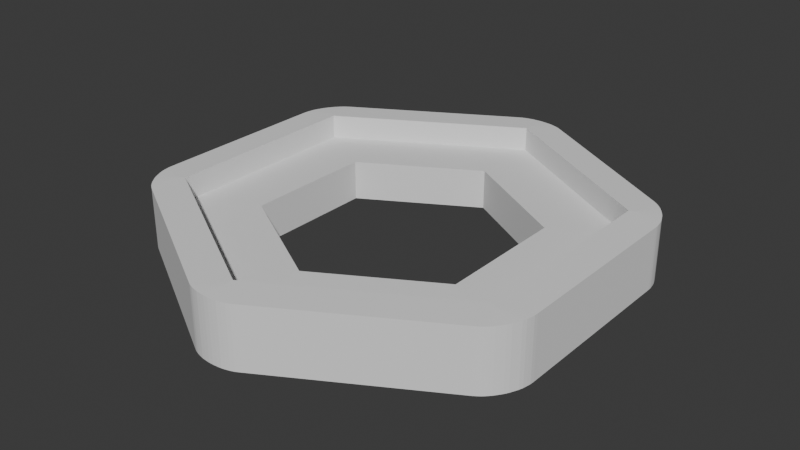 # Source: RESALTE-HEX.blend  (saved by Blender 4.2.66; exported with 4.5.12 LTS)
import bpy
from mathutils import Matrix  # noqa: F401  (used for matrix-valued properties, if any)

bpy.ops.wm.read_factory_settings(use_empty=True)
scene = bpy.context.scene
scene.name = 'Scene'

# ---- collections
col_collection = bpy.data.collections.new('Collection'); scene.collection.children.link(col_collection)

# ---- world
world_world = bpy.data.worlds.new('World'); scene.world = world_world
world_world.use_nodes = True; world_world.node_tree.nodes.clear()
_N = world_world.node_tree.nodes; _L = world_world.node_tree.links
n0 = _N.new('ShaderNodeOutputWorld'); n0.name = 'World Output'; n0.location = (300, 300)
n1 = _N.new('ShaderNodeBackground'); n1.name = 'Background'; n1.location = (10, 300)
n1.inputs[0].default_value = (0.05088, 0.05088, 0.05088, 1.0)
_L.new(n1.outputs[0], n0.inputs[0])
n0.is_active_output = True
world_world.color = (0.05088, 0.05088, 0.05088)
world_world.sun_shadow_jitter_overblur = 0.0

# ---- meshes
me_circle_002 = bpy.data.meshes.new('Circle.002')
me_circle_002.from_pydata([(4.023e-07, -0.8168, -0.1675), (0.7074, -0.4084, -0.1675), (0.7074, 0.4084, -0.1675), (4.023e-07, 0.8168, -0.1675), (-0.7074, 0.4084, -0.1675), (-0.7074, -0.4084, -0.1675), (0.7074, -0.4084, 0.08574), (-2.793e-08, -0.8168, 0.08574), (0.7074, 0.4084, 0.08574), (-2.793e-08, 0.8168, 0.08574), (-0.7074, 0.4084, 0.08574), (-0.7074, -0.4084, 0.08574), (1.096, -0.633, 0.07887), (-9.49e-09, -1.266, 0.07887), (1.096, 0.633, 0.07887), (-9.49e-09, 1.266, 0.07887), (-1.096, 0.633, 0.07887), (-1.096, -0.633, 0.07886), (1.096, -0.633, 0.2306), (-1.543e-07, -1.266, 0.2306), (1.096, 0.633, 0.2306), (-1.543e-07, 1.266, 0.2306), (-1.096, 0.633, 0.2306), (-1.096, -0.633, 0.2306), (0.161, -1.407, -0.1636), (-0.161, -1.407, -0.1636), (5.04e-07, -1.314, -0.1636), (0.1404, -1.418, -0.1636), (0.1178, -1.427, -0.1636), (0.09346, -1.434, -0.1636), (0.06775, -1.44, -0.1636), (0.04105, -1.443, -0.1636), (0.01375, -1.445, -0.1636), (-0.01375, -1.445, -0.1636), (-0.04105, -1.443, -0.1636), (-0.06775, -1.44, -0.1636), (-0.09346, -1.434, -0.1636), (-0.1178, -1.427, -0.1636), (-0.1404, -1.418, -0.1636), (1.299, -0.564, -0.1636), (1.138, -0.8429, -0.1636), (1.138, -0.657, -0.1636), (1.298, -0.5871, -0.1636), (1.294, -0.6112, -0.1636), (1.289, -0.636, -0.1636), (1.281, -0.6611, -0.1636), (1.27, -0.6861, -0.1636), (1.259, -0.7107, -0.1636), (1.245, -0.7345, -0.1636), (1.229, -0.7572, -0.1636), (1.213, -0.7784, -0.1636), (1.195, -0.7979, -0.1636), (1.177, -0.8153, -0.1636), (1.157, -0.8304, -0.1636), (1.138, 0.8429, -0.1636), (1.299, 0.564, -0.1636), (1.138, 0.657, -0.1636), (1.157, 0.8304, -0.1636), (1.177, 0.8153, -0.1636), (1.195, 0.7979, -0.1636), (1.213, 0.7784, -0.1636), (1.229, 0.7572, -0.1636), (1.245, 0.7345, -0.1636), (1.259, 0.7107, -0.1636), (1.27, 0.6861, -0.1636), (1.281, 0.6611, -0.1636), (1.289, 0.636, -0.1636), (1.294, 0.6112, -0.1636), (1.298, 0.5871, -0.1636), (-0.161, 1.407, -0.1636), (0.161, 1.407, -0.1636), (5.04e-07, 1.314, -0.1636), (-0.1404, 1.418, -0.1636), (-0.1178, 1.427, -0.1636), (-0.09346, 1.434, -0.1636), (-0.06775, 1.44, -0.1636), (-0.04105, 1.443, -0.1636), (-0.01375, 1.445, -0.1636), (0.01375, 1.445, -0.1636), (0.04105, 1.443, -0.1636), (0.06775, 1.44, -0.1636), (0.09346, 1.434, -0.1636), (0.1178, 1.427, -0.1636), (0.1404, 1.418, -0.1636), (-1.299, 0.564, -0.1636), (-1.138, 0.8429, -0.1636), (-1.138, 0.657, -0.1636), (-1.298, 0.5871, -0.1636), (-1.294, 0.6112, -0.1636), (-1.289, 0.636, -0.1636), (-1.281, 0.6611, -0.1636), (-1.27, 0.6861, -0.1636), (-1.259, 0.7107, -0.1636), (-1.245, 0.7345, -0.1636), (-1.229, 0.7572, -0.1636), (-1.213, 0.7784, -0.1636), (-1.195, 0.7979, -0.1636), (-1.177, 0.8153, -0.1636), (-1.157, 0.8304, -0.1636), (-1.138, -0.8429, -0.1636), (-1.299, -0.564, -0.1636), (-1.138, -0.657, -0.1636), (-1.157, -0.8304, -0.1636), (-1.177, -0.8153, -0.1636), (-1.195, -0.7979, -0.1636), (-1.213, -0.7784, -0.1636), (-1.229, -0.7572, -0.1636), (-1.245, -0.7345, -0.1636), (-1.259, -0.7107, -0.1636), (-1.27, -0.6861, -0.1636), (-1.281, -0.6611, -0.1636), (-1.289, -0.636, -0.1636), (-1.294, -0.6112, -0.1636), (-1.298, -0.5871, -0.1636), (0.161, 1.407, 0.2213), (-0.161, 1.407, 0.2213), (-1.649e-07, 1.314, 0.2287), (0.1404, 1.418, 0.2213), (0.1178, 1.427, 0.2213), (0.09346, 1.434, 0.2213), (0.06775, 1.44, 0.2213), (0.04105, 1.443, 0.2213), (0.01375, 1.445, 0.2213), (-0.01375, 1.445, 0.2213), (-0.04105, 1.443, 0.2213), (-0.06775, 1.44, 0.2213), (-0.09346, 1.434, 0.2213), (-0.1178, 1.427, 0.2213), (-0.1404, 1.418, 0.2213), (-1.138, 0.8429, 0.2213), (-1.299, 0.564, 0.2213), (-1.138, 0.6571, 0.2287), (-1.157, 0.8304, 0.2213), (-1.177, 0.8153, 0.2213), (-1.195, 0.7979, 0.2213), (-1.213, 0.7784, 0.2213), (-1.229, 0.7572, 0.2213), (-1.245, 0.7345, 0.2213), (-1.259, 0.7107, 0.2213), (-1.27, 0.6861, 0.2213), (-1.281, 0.6611, 0.2213), (-1.289, 0.636, 0.2213), (-1.294, 0.6112, 0.2213), (-1.298, 0.5871, 0.2213), (1.138, -0.8429, 0.2213), (1.299, -0.564, 0.2213), (1.138, -0.6571, 0.2287), (1.157, -0.8304, 0.2213), (1.177, -0.8153, 0.2213), (1.195, -0.7979, 0.2213), (1.213, -0.7784, 0.2213), (1.229, -0.7572, 0.2213), (1.245, -0.7345, 0.2213), (1.259, -0.7107, 0.2213), (1.27, -0.6861, 0.2213), (1.281, -0.6611, 0.2213), (1.289, -0.636, 0.2213), (1.294, -0.6112, 0.2213), (1.298, -0.5871, 0.2213), (-0.161, -1.407, 0.2213), (0.161, -1.407, 0.2213), (-1.649e-07, -1.314, 0.2287), (-0.1404, -1.418, 0.2213), (-0.1178, -1.427, 0.2213), (-0.09346, -1.434, 0.2213), (-0.06775, -1.44, 0.2213), (-0.04105, -1.443, 0.2213), (-0.01375, -1.445, 0.2213), (0.01375, -1.445, 0.2213), (0.04105, -1.443, 0.2213), (0.06775, -1.44, 0.2213), (0.09346, -1.434, 0.2213), (0.1178, -1.427, 0.2213), (0.1404, -1.418, 0.2213), (1.299, 0.564, 0.2213), (1.138, 0.8429, 0.2213), (1.138, 0.6571, 0.2287), (1.298, 0.5871, 0.2213), (1.294, 0.6112, 0.2213), (1.289, 0.636, 0.2213), (1.281, 0.6611, 0.2213), (1.27, 0.6861, 0.2213), (1.259, 0.7107, 0.2213), (1.245, 0.7345, 0.2213), (1.229, 0.7572, 0.2213), (1.213, 0.7784, 0.2213), (1.195, 0.7979, 0.2213), (1.177, 0.8153, 0.2213), (1.157, 0.8304, 0.2213), (-1.299, -0.564, 0.2213), (-1.138, -0.8429, 0.2213), (-1.138, -0.6571, 0.2287), (-1.298, -0.5871, 0.2213), (-1.294, -0.6112, 0.2213), (-1.289, -0.636, 0.2213), (-1.281, -0.6611, 0.2213), (-1.27, -0.6861, 0.2213), (-1.259, -0.7107, 0.2213), (-1.245, -0.7345, 0.2213), (-1.229, -0.7572, 0.2213), (-1.213, -0.7784, 0.2213), (-1.195, -0.7979, 0.2213), (-1.177, -0.8153, 0.2213), (-1.157, -0.8304, 0.2213)], [], [(4, 3, 9, 10), (16, 15, 21, 22), (3, 2, 8, 9), (0, 5, 11, 7), (69, 85, 129, 115), (84, 100, 189, 130), (21, 20, 176, 175, 114, 116), (0, 1, 41, 40, 24, 26), (99, 25, 159, 190), (54, 70, 114, 175), (8, 14, 15, 9), (9, 15, 16, 10), (10, 16, 17, 11), (11, 17, 13, 7), (7, 13, 12, 6), (6, 12, 14, 8), (1, 0, 7, 6), (5, 4, 10, 11), (2, 1, 6, 8), (4, 5, 101, 100, 84, 86), (5, 0, 26, 25, 99, 101), (3, 4, 86, 85, 69, 71), (1, 2, 56, 55, 39, 41), (39, 55, 174, 145), (2, 3, 71, 70, 54, 56), (15, 14, 20, 21), (13, 17, 23, 19), (22, 21, 116, 115, 129, 131), (23, 22, 131, 130, 189, 191), (20, 18, 146, 145, 174, 176), (18, 19, 161, 160, 144, 146), (19, 23, 191, 190, 159, 161), (12, 13, 19, 18), (17, 16, 22, 23), (14, 12, 18, 20), (24, 27, 26), (27, 28, 26), (28, 29, 26), (29, 30, 26), (30, 31, 26), (31, 32, 26), (32, 33, 26), (33, 34, 26), (34, 35, 26), (35, 36, 26), (36, 37, 26), (37, 38, 26), (38, 25, 26), (39, 42, 41), (42, 43, 41), (43, 44, 41), (44, 45, 41), (45, 46, 41), (46, 47, 41), (47, 48, 41), (48, 49, 41), (49, 50, 41), (50, 51, 41), (51, 52, 41), (52, 53, 41), (53, 40, 41), (54, 57, 56), (57, 58, 56), (58, 59, 56), (59, 60, 56), (60, 61, 56), (61, 62, 56), (62, 63, 56), (63, 64, 56), (64, 65, 56), (65, 66, 56), (66, 67, 56), (67, 68, 56), (68, 55, 56), (69, 72, 71), (72, 73, 71), (73, 74, 71), (74, 75, 71), (75, 76, 71), (76, 77, 71), (77, 78, 71), (78, 79, 71), (79, 80, 71), (80, 81, 71), (81, 82, 71), (82, 83, 71), (83, 70, 71), (84, 87, 86), (87, 88, 86), (88, 89, 86), (89, 90, 86), (90, 91, 86), (91, 92, 86), (92, 93, 86), (93, 94, 86), (94, 95, 86), (95, 96, 86), (96, 97, 86), (97, 98, 86), (98, 85, 86), (99, 102, 101), (102, 103, 101), (103, 104, 101), (104, 105, 101), (105, 106, 101), (106, 107, 101), (107, 108, 101), (108, 109, 101), (109, 110, 101), (110, 111, 101), (111, 112, 101), (112, 113, 101), (113, 100, 101), (114, 117, 116), (117, 118, 116), (118, 119, 116), (119, 120, 116), (120, 121, 116), (121, 122, 116), (122, 123, 116), (123, 124, 116), (124, 125, 116), (125, 126, 116), (126, 127, 116), (127, 128, 116), (128, 115, 116), (129, 132, 131), (132, 133, 131), (133, 134, 131), (134, 135, 131), (135, 136, 131), (136, 137, 131), (137, 138, 131), (138, 139, 131), (139, 140, 131), (140, 141, 131), (141, 142, 131), (142, 143, 131), (143, 130, 131), (144, 147, 146), (147, 148, 146), (148, 149, 146), (149, 150, 146), (150, 151, 146), (151, 152, 146), (152, 153, 146), (153, 154, 146), (154, 155, 146), (155, 156, 146), (156, 157, 146), (157, 158, 146), (158, 145, 146), (159, 162, 161), (162, 163, 161), (163, 164, 161), (164, 165, 161), (165, 166, 161), (166, 167, 161), (167, 168, 161), (168, 169, 161), (169, 170, 161), (170, 171, 161), (171, 172, 161), (172, 173, 161), (173, 160, 161), (174, 177, 176), (177, 178, 176), (178, 179, 176), (179, 180, 176), (180, 181, 176), (181, 182, 176), (182, 183, 176), (183, 184, 176), (184, 185, 176), (185, 186, 176), (186, 187, 176), (187, 188, 176), (188, 175, 176), (189, 192, 191), (192, 193, 191), (193, 194, 191), (194, 195, 191), (195, 196, 191), (196, 197, 191), (197, 198, 191), (198, 199, 191), (199, 200, 191), (200, 201, 191), (201, 202, 191), (202, 203, 191), (203, 190, 191), (84, 130, 143, 87), (87, 143, 142, 88), (88, 142, 141, 89), (89, 141, 140, 90), (90, 140, 139, 91), (91, 139, 138, 92), (92, 138, 137, 93), (93, 137, 136, 94), (94, 136, 135, 95), (95, 135, 134, 96), (96, 134, 133, 97), (97, 133, 132, 98), (98, 132, 129, 85), (99, 190, 203, 102), (102, 203, 202, 103), (103, 202, 201, 104), (104, 201, 200, 105), (105, 200, 199, 106), (106, 199, 198, 107), (107, 198, 197, 108), (108, 197, 196, 109), (109, 196, 195, 110), (110, 195, 194, 111), (111, 194, 193, 112), (112, 193, 192, 113), (113, 192, 189, 100), (159, 25, 38, 162), (162, 38, 37, 163), (163, 37, 36, 164), (164, 36, 35, 165), (165, 35, 34, 166), (166, 34, 33, 167), (167, 33, 32, 168), (168, 32, 31, 169), (169, 31, 30, 170), (170, 30, 29, 171), (171, 29, 28, 172), (172, 28, 27, 173), (173, 27, 24, 160), (39, 145, 158, 42), (42, 158, 157, 43), (43, 157, 156, 44), (44, 156, 155, 45), (45, 155, 154, 46), (46, 154, 153, 47), (47, 153, 152, 48), (48, 152, 151, 49), (49, 151, 150, 50), (50, 150, 149, 51), (51, 149, 148, 52), (52, 148, 147, 53), (53, 147, 144, 40), (54, 175, 188, 57), (57, 188, 187, 58), (58, 187, 186, 59), (59, 186, 185, 60), (60, 185, 184, 61), (61, 184, 183, 62), (62, 183, 182, 63), (63, 182, 181, 64), (64, 181, 180, 65), (65, 180, 179, 66), (66, 179, 178, 67), (67, 178, 177, 68), (68, 177, 174, 55), (114, 70, 83, 117), (117, 83, 82, 118), (118, 82, 81, 119), (119, 81, 80, 120), (120, 80, 79, 121), (121, 79, 78, 122), (122, 78, 77, 123), (123, 77, 76, 124), (124, 76, 75, 125), (125, 75, 74, 126), (126, 74, 73, 127), (127, 73, 72, 128), (128, 72, 69, 115), (24, 40, 144, 160)])
_uv = me_circle_002.uv_layers.new(name='UVMap')
_uv.uv.foreach_set('vector', [0.0, 0.0, 0.0, 0.0, 0.0, 0.0, 0.0, 0.0, 0.0, 0.0, 0.0, 0.0, 0.0, 0.0, 0.0, 0.0, 0.0, 0.0, 0.0, 0.0, 0.0, 0.0, 0.0, 0.0, 0.0, 0.0, 0.0, 0.0, 0.0, 0.0, 0.0, 0.0, 0.0, 0.0, 0.0, 0.0, 0.0, 0.0, 0.0, 0.0, 0.0, 0.0, 0.0, 0.0, 0.0, 0.0, 0.0, 0.0, 0.0, 0.0, 0.0, 0.0, 0.0, 0.0, 0.0, 0.0, 0.0, 0.0, 0.0, 0.0, 0.0, 0.0, 0.0, 0.0, 0.0, 0.0, 0.0, 0.0, 0.0, 0.0, 0.0, 0.0, 0.0, 0.0, 0.0, 0.0, 0.0, 0.0, 0.0, 0.0, 0.0, 0.0, 0.0, 0.0, 0.0, 0.0, 0.0, 0.0, 0.0, 0.0, 0.0, 0.0, 0.0, 0.0, 0.0, 0.0, 0.0, 0.0, 0.0, 0.0, 0.0, 0.0, 0.0, 0.0, 0.0, 0.0, 0.0, 0.0, 0.0, 0.0, 0.0, 0.0, 0.0, 0.0, 0.0, 0.0, 0.0, 0.0, 0.0, 0.0, 0.0, 0.0, 0.0, 0.0, 0.0, 0.0, 0.0, 0.0, 0.0, 0.0, 0.0, 0.0, 0.0, 0.0, 0.0, 0.0, 0.0, 0.0, 0.0, 0.0, 0.0, 0.0, 0.0, 0.0, 0.0, 0.0, 0.0, 0.0, 0.0, 0.0, 0.0, 0.0, 0.0, 0.0, 0.0, 0.0, 0.0, 0.0, 0.0, 0.0, 0.0, 0.0, 0.0, 0.0, 0.0, 0.0, 0.0, 0.0, 0.0, 0.0, 0.0, 0.0, 0.0, 0.0, 0.0, 0.0, 0.0, 0.0, 0.0, 0.0, 0.0, 0.0, 0.0, 0.0, 0.0, 0.0, 0.0, 0.0, 0.0, 0.0, 0.0, 0.0, 0.0, 0.0, 0.0, 0.0, 0.0, 0.0, 0.0, 0.0, 0.0, 0.0, 0.0, 0.0, 0.0, 0.0, 0.0, 0.0, 0.0, 0.0, 0.0, 0.0, 0.0, 0.0, 0.0, 0.0, 0.0, 0.0, 0.0, 0.0, 0.0, 0.0, 0.0, 0.0, 0.0, 0.0, 0.0, 0.0, 0.0, 0.0, 0.0, 0.0, 0.0, 0.0, 0.0, 0.0, 0.0, 0.0, 0.0, 0.0, 0.0, 0.0, 0.0, 0.0, 0.0, 0.0, 0.0, 0.0, 0.0, 0.0, 0.0, 0.0, 0.0, 0.0, 0.0, 0.0, 0.0, 0.0, 0.0, 0.0, 0.0, 0.0, 0.0, 0.0, 0.0, 0.0, 0.0, 0.0, 0.0, 0.0, 0.0, 0.0, 0.0, 0.0, 0.0, 0.0, 0.0, 0.0, 0.0, 0.0, 0.0, 0.0, 0.0, 0.0, 0.0, 0.0, 0.0, 0.0, 0.0, 0.0, 0.0, 0.0, 0.0, 0.0, 0.0, 0.0, 0.0, 0.0, 0.0, 0.0, 0.0, 0.0, 0.0, 0.0, 0.0, 0.0, 0.0, 0.0, 0.0, 0.0, 0.0, 0.0, 0.0, 0.0, 0.0, 0.0, 0.0, 0.0, 0.0, 0.0, 0.0, 0.0, 0.0, 0.0, 0.0, 0.0, 0.0, 0.0, 0.0, 0.0, 0.0, 0.0, 0.0, 0.0, 0.0, 0.0, 0.0, 0.0, 0.0, 0.0, 0.0, 0.0, 0.0, 0.0, 0.0, 0.0, 0.0, 0.0, 0.0, 0.0, 0.0, 0.0, 0.0, 0.0, 0.0, 0.0, 0.0, 0.0, 0.0, 0.0, 0.0, 0.0, 0.0, 0.0, 0.0, 0.0, 0.0, 0.0, 0.0, 0.0, 0.0, 0.0, 0.0, 0.0, 0.0, 0.0, 0.0, 0.0, 0.0, 0.0, 0.0, 0.0, 0.0, 0.0, 0.0, 0.0, 0.0, 0.0, 0.0, 0.0, 0.0, 0.0, 0.0, 0.0, 0.0, 0.0, 0.0, 0.0, 0.0, 0.0, 0.0, 0.0, 0.0, 0.0, 0.0, 0.0, 0.0, 0.0, 0.0, 0.0, 0.0, 0.0, 0.0, 0.0, 0.0, 0.0, 0.0, 0.0, 0.0, 0.0, 0.0, 0.0, 0.0, 0.0, 0.0, 0.0, 0.0, 0.0, 0.0, 0.0, 0.0, 0.0, 0.0, 0.0, 0.0, 0.0, 0.0, 0.0, 0.0, 0.0, 0.0, 0.0, 0.0, 0.0, 0.0, 0.0, 0.0, 0.0, 0.0, 0.0, 0.0, 0.0, 0.0, 0.0, 0.0, 0.0, 0.0, 0.0, 0.0, 0.0, 0.0, 0.0, 0.0, 0.0, 0.0, 0.0, 0.0, 0.0, 0.0, 0.0, 0.0, 0.0, 0.0, 0.0, 0.0, 0.0, 0.0, 0.0, 0.0, 0.0, 0.0, 0.0, 0.0, 0.0, 0.0, 0.0, 0.0, 0.0, 0.0, 0.0, 0.0, 0.0, 0.0, 0.0, 0.0, 0.0, 0.0, 0.0, 0.0, 0.0, 0.0, 0.0, 0.0, 0.0, 0.0, 0.0, 0.0, 0.0, 0.0, 0.0, 0.0, 0.0, 0.0, 0.0, 0.0, 0.0, 0.0, 0.0, 0.0, 0.0, 0.0, 0.0, 0.0, 0.0, 0.0, 0.0, 0.0, 0.0, 0.0, 0.0, 0.0, 0.0, 0.0, 0.0, 0.0, 0.0, 0.0, 0.0, 0.0, 0.0, 0.0, 0.0, 0.0, 0.0, 0.0, 0.0, 0.0, 0.0, 0.0, 0.0, 0.0, 0.0, 0.0, 0.0, 0.0, 0.0, 0.0, 0.0, 0.0, 0.0, 0.0, 0.0, 0.0, 0.0, 0.0, 0.0, 0.0, 0.0, 0.0, 0.0, 0.0, 0.0, 0.0, 0.0, 0.0, 0.0, 0.0, 0.0, 0.0, 0.0, 0.0, 0.0, 0.0, 0.0, 0.0, 0.0, 0.0, 0.0, 0.0, 0.0, 0.0, 0.0, 0.0, 0.0, 0.0, 0.0, 0.0, 0.0, 0.0, 0.0, 0.0, 0.0, 0.0, 0.0, 0.0, 0.0, 0.0, 0.0, 0.0, 0.0, 0.0, 0.0, 0.0, 0.0, 0.0, 0.0, 0.0, 0.0, 0.0, 0.0, 0.0, 0.0, 0.0, 0.0, 0.0, 0.0, 0.0, 0.0, 0.0, 0.0, 0.0, 0.0, 0.0, 0.0, 0.0, 0.0, 0.0, 0.0, 0.0, 0.0, 0.0, 0.0, 0.0, 0.0, 0.0, 0.0, 0.0, 0.0, 0.0, 0.0, 0.0, 0.0, 0.0, 0.0, 0.0, 0.0, 0.0, 0.0, 0.0, 0.0, 0.0, 0.0, 0.0, 0.0, 0.0, 0.0, 0.0, 0.0, 0.0, 0.0, 0.0, 0.0, 0.0, 0.0, 0.0, 0.0, 0.0, 0.0, 0.0, 0.0, 0.0, 0.0, 0.0, 0.0, 0.0, 0.0, 0.0, 0.0, 0.0, 0.0, 0.0, 0.0, 0.0, 0.0, 0.0, 0.0, 0.0, 0.0, 0.0, 0.0, 0.0, 0.0, 0.0, 0.0, 0.0, 0.0, 0.0, 0.0, 0.0, 0.0, 0.0, 0.0, 0.0, 0.0, 0.0, 0.0, 0.0, 0.0, 0.0, 0.0, 0.0, 0.0, 0.0, 0.0, 0.0, 0.0, 0.0, 0.0, 0.0, 0.0, 0.0, 0.0, 0.0, 0.0, 0.0, 0.0, 0.0, 0.0, 0.0, 0.0, 0.0, 0.0, 0.0, 0.0, 0.0, 0.0, 0.0, 0.0, 0.0, 0.0, 0.0, 0.0, 0.0, 0.0, 0.0, 0.0, 0.0, 0.0, 0.0, 0.0, 0.0, 0.0, 0.0, 0.0, 0.0, 0.0, 0.0, 0.0, 0.0, 0.0, 0.0, 0.0, 0.0, 0.0, 0.0, 0.0, 0.0, 0.0, 0.0, 0.0, 0.0, 0.0, 0.0, 0.0, 0.0, 0.0, 0.0, 0.0, 0.0, 0.0, 0.0, 0.0, 0.0, 0.0, 0.0, 0.0, 0.0, 0.0, 0.0, 0.0, 0.0, 0.0, 0.0, 0.0, 0.0, 0.0, 0.0, 0.0, 0.0, 0.0, 0.0, 0.0, 0.0, 0.0, 0.0, 0.0, 0.0, 0.0, 0.0, 0.0, 0.0, 0.0, 0.0, 0.0, 0.0, 0.0, 0.0, 0.0, 0.0, 0.0, 0.0, 0.0, 0.0, 0.0, 0.0, 0.0, 0.0, 0.0, 0.0, 0.0, 0.0, 0.0, 0.0, 0.0, 0.0, 0.0, 0.0, 0.0, 0.0, 0.0, 0.0, 0.0, 0.0, 0.0, 0.0, 0.0, 0.0, 0.0, 0.0, 0.0, 0.0, 0.0, 0.0, 0.0, 0.0, 0.0, 0.0, 0.0, 0.0, 0.0, 0.0, 0.0, 0.0, 0.0, 0.0, 0.0, 0.0, 0.0, 0.0, 0.0, 0.0, 0.0, 0.0, 0.0, 0.0, 0.0, 0.0, 0.0, 0.0, 0.0, 0.0, 0.0, 0.0, 0.0, 0.0, 0.0, 0.0, 0.0, 0.0, 0.0, 0.0, 0.0, 0.0, 0.0, 0.0, 0.0, 0.0, 0.0, 0.0, 0.0, 0.0, 0.0, 0.0, 0.0, 0.0, 0.0, 0.0, 0.0, 0.0, 0.0, 0.0, 0.0, 0.0, 0.0, 0.0, 0.0, 0.0, 0.0, 0.0, 0.0, 0.0, 0.0, 0.0, 0.0, 0.0, 0.0, 0.0, 0.0, 0.0, 0.0, 0.0, 0.0, 0.0, 0.0, 0.0, 0.0, 0.0, 0.0, 0.0, 0.0, 0.0, 0.0, 0.0, 0.0, 0.0, 0.0, 0.0, 0.0, 0.0, 0.0, 0.0, 0.0, 0.0, 0.0, 0.0, 0.0, 0.0, 0.0, 0.0, 0.0, 0.0, 0.0, 0.0, 0.0, 0.0, 0.0, 0.0, 0.0, 0.0, 0.0, 0.0, 0.0, 0.0, 0.0, 0.0, 0.0, 0.0, 0.0, 0.0, 0.0, 0.0, 0.0, 0.0, 0.0, 0.0, 0.0, 0.0, 0.0, 0.0, 0.0, 0.0, 0.0, 0.0, 0.0, 0.0, 0.0, 0.0, 0.0, 0.0, 0.0, 0.0, 0.0, 0.0, 0.0, 0.0, 0.0, 0.0, 0.0, 0.0, 0.0, 0.0, 0.0, 0.0, 0.0, 0.0, 0.0, 0.0, 0.0, 0.0, 0.0, 0.0, 0.0, 0.0, 0.0, 0.0, 0.0, 0.0, 0.0, 0.0, 0.0, 0.0, 0.0, 0.0, 0.0, 0.0, 0.0, 0.0, 0.0, 0.0, 0.0, 0.0, 0.0, 0.0, 0.0, 0.0, 0.0, 0.0, 0.0, 0.0, 0.0, 0.0, 0.0, 0.0, 0.0, 0.0, 0.0, 0.0, 0.0, 0.0, 0.0, 0.0, 0.0, 0.0, 0.0, 0.0, 0.0, 0.0, 0.0, 0.0, 0.0, 0.0, 0.0, 0.0, 0.0, 0.0, 0.0, 0.0, 0.0, 0.0, 0.0, 0.0, 0.0, 0.0, 0.0, 0.0, 0.0, 0.0, 0.0, 0.0, 0.0, 0.0, 0.0, 0.0, 0.0, 0.0, 0.0, 0.0, 0.0, 0.0, 0.0, 0.0, 0.0, 0.0, 0.0, 0.0, 0.0, 0.0, 0.0, 0.0, 0.0, 0.0, 0.0, 0.0, 0.0, 0.0, 0.0, 0.0, 0.0, 0.0, 0.0, 0.0, 0.0, 0.0, 0.0, 0.0, 0.0, 0.0, 0.0, 0.0, 0.0, 0.0, 0.0, 0.0, 0.0, 0.0, 0.0, 0.0, 0.0, 0.0, 0.0, 0.0, 0.0, 0.0, 0.0, 0.0, 0.0, 0.0, 0.0, 0.0, 0.0, 0.0, 0.0, 0.0, 0.0, 0.0, 0.0, 0.0, 0.0, 0.0, 0.0, 0.0, 0.0, 0.0, 0.0, 0.0, 0.0, 0.0, 0.0, 0.0, 0.0, 0.0, 0.0, 0.0, 0.0, 0.0, 0.0, 0.0, 0.0, 0.0, 0.0, 0.0, 0.0, 0.0, 0.0, 0.0, 0.0, 0.0, 0.0, 0.0, 0.0, 0.0, 0.0, 0.0, 0.0, 0.0, 0.0, 0.0, 0.0, 0.0, 0.0, 0.0, 0.0, 0.0, 0.0, 0.0, 0.0, 0.0, 0.0, 0.0, 0.0, 0.0, 0.0, 0.0, 0.0, 0.0, 0.0, 0.0, 0.0, 0.0, 0.0, 0.0, 0.0, 0.0, 0.0, 0.0, 0.0, 0.0, 0.0, 0.0, 0.0, 0.0, 0.0, 0.0, 0.0, 0.0, 0.0, 0.0, 0.0, 0.0, 0.0, 0.0, 0.0, 0.0, 0.0, 0.0, 0.0, 0.0, 0.0, 0.0, 0.0, 0.0, 0.0, 0.0, 0.0, 0.0, 0.0, 0.0, 0.0, 0.0, 0.0, 0.0, 0.0, 0.0, 0.0, 0.0, 0.0, 0.0, 0.0, 0.0, 0.0, 0.0, 0.0, 0.0, 0.0, 0.0, 0.0, 0.0, 0.0, 0.0, 0.0, 0.0, 0.0, 0.0, 0.0, 0.0, 0.0, 0.0, 0.0, 0.0, 0.0, 0.0, 0.0, 0.0, 0.0, 0.0, 0.0, 0.0, 0.0, 0.0, 0.0, 0.0, 0.0, 0.0, 0.0, 0.0, 0.0, 0.0, 0.0, 0.0, 0.0, 0.0, 0.0, 0.0, 0.0, 0.0, 0.0, 0.0, 0.0, 0.0, 0.0, 0.0, 0.0, 0.0, 0.0, 0.0, 0.0, 0.0, 0.0, 0.0, 0.0, 0.0, 0.0, 0.0, 0.0, 0.0, 0.0, 0.0, 0.0, 0.0, 0.0, 0.0, 0.0, 0.0, 0.0, 0.0, 0.0, 0.0, 0.0, 0.0, 0.0, 0.0, 0.0, 0.0, 0.0, 0.0, 0.0, 0.0, 0.0, 0.0, 0.0, 0.0, 0.0, 0.0, 0.0, 0.0, 0.0, 0.0, 0.0, 0.0, 0.0, 0.0, 0.0, 0.0, 0.0, 0.0, 0.0, 0.0, 0.0, 0.0, 0.0, 0.0, 0.0, 0.0, 0.0, 0.0, 0.0, 0.0, 0.0, 0.0, 0.0, 0.0, 0.0, 0.0, 0.0, 0.0, 0.0, 0.0, 0.0, 0.0, 0.0, 0.0, 0.0, 0.0, 0.0, 0.0, 0.0, 0.0, 0.0, 0.0, 0.0, 0.0, 0.0, 0.0, 0.0, 0.0, 0.0, 0.0, 0.0, 0.0, 0.0, 0.0, 0.0, 0.0, 0.0, 0.0, 0.0, 0.0, 0.0, 0.0, 0.0, 0.0, 0.0, 0.0, 0.0, 0.0, 0.0, 0.0, 0.0, 0.0, 0.0, 0.0, 0.0, 0.0, 0.0, 0.0, 0.0, 0.0, 0.0, 0.0, 0.0, 0.0, 0.0, 0.0, 0.0, 0.0, 0.0, 0.0, 0.0, 0.0, 0.0, 0.0, 0.0, 0.0, 0.0, 0.0, 0.0, 0.0, 0.0, 0.0, 0.0, 0.0, 0.0, 0.0, 0.0, 0.0, 0.0, 0.0, 0.0, 0.0, 0.0, 0.0, 0.0, 0.0, 0.0, 0.0, 0.0, 0.0, 0.0, 0.0, 0.0, 0.0, 0.0, 0.0, 0.0, 0.0, 0.0, 0.0, 0.0, 0.0, 0.0, 0.0, 0.0, 0.0, 0.0, 0.0, 0.0, 0.0, 0.0, 0.0, 0.0, 0.0, 0.0, 0.0, 0.0, 0.0, 0.0, 0.0, 0.0, 0.0, 0.0, 0.0, 0.0, 0.0, 0.0, 0.0, 0.0, 0.0, 0.0, 0.0, 0.0, 0.0, 0.0, 0.0, 0.0, 0.0, 0.0, 0.0, 0.0, 0.0, 0.0, 0.0, 0.0, 0.0, 0.0, 0.0, 0.0, 0.0, 0.0, 0.0, 0.0, 0.0, 0.0, 0.0, 0.0, 0.0, 0.0, 0.0, 0.0, 0.0, 0.0, 0.0, 0.0, 0.0, 0.0, 0.0, 0.0, 0.0, 0.0, 0.0, 0.0, 0.0, 0.0, 0.0, 0.0, 0.0, 0.0, 0.0, 0.0, 0.0, 0.0, 0.0, 0.0, 0.0, 0.0, 0.0, 0.0, 0.0, 0.0, 0.0, 0.0, 0.0, 0.0, 0.0, 0.0, 0.0, 0.0, 0.0, 0.0, 0.0, 0.0, 0.0, 0.0, 0.0, 0.0, 0.0, 0.0, 0.0, 0.0, 0.0, 0.0, 0.0, 0.0, 0.0, 0.0, 0.0, 0.0, 0.0, 0.0, 0.0, 0.0, 0.0, 0.0, 0.0, 0.0, 0.0, 0.0, 0.0, 0.0, 0.0, 0.0, 0.0, 0.0, 0.0, 0.0, 0.0, 0.0, 0.0, 0.0, 0.0, 0.0, 0.0, 0.0, 0.0, 0.0, 0.0, 0.0, 0.0, 0.0, 0.0, 0.0, 0.0, 0.0, 0.0, 0.0, 0.0, 0.0, 0.0, 0.0, 0.0, 0.0, 0.0, 0.0, 0.0, 0.0, 0.0, 0.0, 0.0, 0.0, 0.0, 0.0, 0.0, 0.0, 0.0, 0.0, 0.0, 0.0, 0.0, 0.0, 0.0, 0.0, 0.0, 0.0, 0.0, 0.0, 0.0, 0.0, 0.0, 0.0, 0.0, 0.0, 0.0, 0.0, 0.0, 0.0, 0.0, 0.0, 0.0, 0.0, 0.0, 0.0, 0.0, 0.0, 0.0, 0.0, 0.0, 0.0, 0.0, 0.0, 0.0, 0.0, 0.0, 0.0, 0.0, 0.0, 0.0, 0.0, 0.0, 0.0, 0.0, 0.0, 0.0, 0.0, 0.0, 0.0, 0.0, 0.0, 0.0, 0.0, 0.0, 0.0, 0.0, 0.0, 0.0, 0.0, 0.0, 0.0, 0.0, 0.0, 0.0, 0.0, 0.0, 0.0, 0.0, 0.0, 0.0, 0.0, 0.0, 0.0, 0.0, 0.0, 0.0, 0.0, 0.0, 0.0, 0.0, 0.0, 0.0, 0.0, 0.0, 0.0, 0.0, 0.0, 0.0, 0.0, 0.0, 0.0, 0.0, 0.0, 0.0, 0.0, 0.0, 0.0, 0.0, 0.0, 0.0, 0.0, 0.0, 0.0, 0.0, 0.0, 0.0, 0.0, 0.0, 0.0, 0.0, 0.0, 0.0, 0.0, 0.0, 0.0, 0.0, 0.0, 0.0, 0.0, 0.0, 0.0, 0.0, 0.0, 0.0, 0.0, 0.0, 0.0, 0.0, 0.0, 0.0, 0.0, 0.0, 0.0, 0.0, 0.0, 0.0, 0.0, 0.0, 0.0, 0.0, 0.0, 0.0, 0.0, 0.0, 0.0, 0.0, 0.0, 0.0, 0.0, 0.0, 0.0, 0.0, 0.0, 0.0, 0.0, 0.0, 0.0, 0.0, 0.0, 0.0, 0.0, 0.0, 0.0, 0.0, 0.0, 0.0, 0.0, 0.0, 0.0, 0.0, 0.0, 0.0, 0.0, 0.0, 0.0, 0.0, 0.0, 0.0, 0.0, 0.0, 0.0, 0.0, 0.0, 0.0, 0.0, 0.0, 0.0, 0.0, 0.0, 0.0, 0.0, 0.0, 0.0, 0.0, 0.0, 0.0, 0.0, 0.0, 0.0, 0.0, 0.0, 0.0, 0.0, 0.0, 0.0, 0.0, 0.0, 0.0, 0.0, 0.0, 0.0])
me_circle_002.update()

# ---- objects
ob_empty = bpy.data.objects.new('Empty', None)
ob_circle_002 = bpy.data.objects.new('Circle.002', me_circle_002)

# ---- transforms, parenting, visibility, modifiers, constraints
ob_empty.location = (-1.428, 0.3836, 0.0)
ob_empty.rotation_euler = (0.0, -0.0, -0.01932)
ob_empty.scale = (5.03, 5.03, 5.03)
ob_empty.empty_display_type = 'IMAGE'
ob_empty.empty_display_size = 5.0
ob_circle_002.location = (-1.592, 1.654, 0.1726)

# ---- collection membership
col_collection.objects.link(ob_empty)
col_collection.objects.link(ob_circle_002)

# ---- scene / render settings (as saved in the file)
scene.frame_start = 1; scene.frame_end = 250; scene.frame_set(1)
scene.render.engine = 'BLENDER_EEVEE_NEXT'
bpy.context.view_layer.update()

# ---- added for rendering (the .blend has no active camera and no usable light): camera, sun
cam_auto = bpy.data.cameras.new('AutoCamera')
cam_auto.lens = 50.0
cam_auto.sensor_width = 36.0
cam_auto.clip_end = 1000.0
ob_auto_camera = bpy.data.objects.new('AutoCamera', cam_auto)
scene.collection.objects.link(ob_auto_camera)
ob_auto_camera.location = (2.02242, -2.6837, 3.09594)
ob_auto_camera.rotation_euler = (1.09748, -7.21219e-08, 0.694738)
scene.camera = ob_auto_camera
light_auto_sun = bpy.data.lights.new('AutoSun', 'SUN')
light_auto_sun.energy = 3.0
light_auto_sun.angle = 0.0523599
ob_auto_sun = bpy.data.objects.new('AutoSun', light_auto_sun)
scene.collection.objects.link(ob_auto_sun)
ob_auto_sun.rotation_euler = (0.872665, 0.174533, 0.523599)
bpy.context.view_layer.update()
